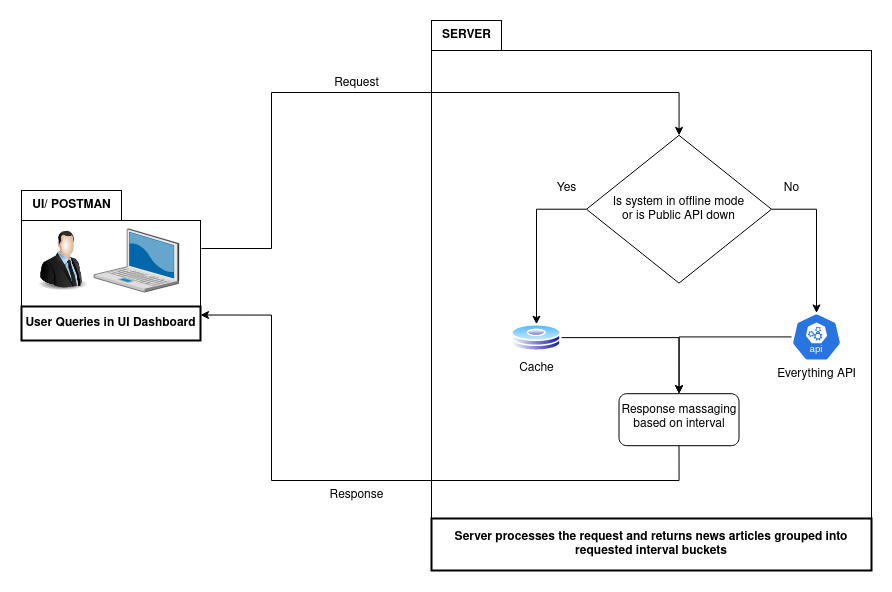

The diagram above was exported from draw.io. Its source (the exported page's mxGraphModel, read from the mxfile embedded in the PNG):
<mxGraphModel dx="1183" dy="1790" grid="1" gridSize="10" guides="1" tooltips="1" connect="1" arrows="1" fold="1" page="1" pageScale="1" pageWidth="850" pageHeight="1100" math="0" shadow="0">
  <root>
    <mxCell id="0" />
    <mxCell id="1" parent="0" />
    <mxCell id="grNF4WicxqC2OC6nEpBV-14" value="" style="group;strokeColor=default;" vertex="1" connectable="0" parent="1">
      <mxGeometry x="240" y="-780" width="179" height="120" as="geometry" />
    </mxCell>
    <mxCell id="2" value="User Queries in UI Dashboard" style="whiteSpace=wrap;strokeWidth=2;fontStyle=1" parent="grNF4WicxqC2OC6nEpBV-14" vertex="1">
      <mxGeometry y="86" width="179" height="34" as="geometry" />
    </mxCell>
    <mxCell id="grNF4WicxqC2OC6nEpBV-12" value="" style="image;html=1;image=img/lib/clip_art/people/Suit_Man_128x128.png" vertex="1" parent="grNF4WicxqC2OC6nEpBV-14">
      <mxGeometry x="9.999563318777298" width="62.53275109170306" height="80" as="geometry" />
    </mxCell>
    <mxCell id="grNF4WicxqC2OC6nEpBV-15" value="" style="verticalLabelPosition=bottom;sketch=0;aspect=fixed;html=1;verticalAlign=top;strokeColor=none;align=center;outlineConnect=0;shape=mxgraph.citrix.laptop_2;" vertex="1" parent="grNF4WicxqC2OC6nEpBV-14">
      <mxGeometry x="72.53" y="8.38" width="84.82" height="63.25" as="geometry" />
    </mxCell>
    <mxCell id="grNF4WicxqC2OC6nEpBV-39" style="edgeStyle=orthogonalEdgeStyle;rounded=0;orthogonalLoop=1;jettySize=auto;html=1;entryX=1;entryY=0.25;entryDx=0;entryDy=0;exitX=0.5;exitY=1;exitDx=0;exitDy=0;" edge="1" parent="1" source="grNF4WicxqC2OC6nEpBV-32" target="2">
      <mxGeometry relative="1" as="geometry">
        <Array as="points">
          <mxPoint x="898" y="-520" />
          <mxPoint x="490" y="-520" />
          <mxPoint x="490" y="-685" />
        </Array>
      </mxGeometry>
    </mxCell>
    <mxCell id="grNF4WicxqC2OC6nEpBV-41" value="&lt;div&gt;Request&lt;/div&gt;" style="text;html=1;align=center;verticalAlign=middle;resizable=0;points=[];autosize=1;strokeColor=none;fillColor=none;" vertex="1" parent="1">
      <mxGeometry x="540" y="-932" width="70" height="30" as="geometry" />
    </mxCell>
    <mxCell id="grNF4WicxqC2OC6nEpBV-42" value="&lt;div&gt;Response&lt;/div&gt;" style="text;html=1;align=center;verticalAlign=middle;resizable=0;points=[];autosize=1;strokeColor=none;fillColor=none;" vertex="1" parent="1">
      <mxGeometry x="535" y="-520" width="80" height="30" as="geometry" />
    </mxCell>
    <mxCell id="grNF4WicxqC2OC6nEpBV-43" value="UI/ POSTMAN" style="text;html=1;align=center;verticalAlign=middle;resizable=0;points=[];autosize=1;strokeColor=default;fillColor=none;fontStyle=1" vertex="1" parent="1">
      <mxGeometry x="240" y="-810" width="100" height="30" as="geometry" />
    </mxCell>
    <mxCell id="grNF4WicxqC2OC6nEpBV-45" value="" style="group" vertex="1" connectable="0" parent="1">
      <mxGeometry x="650" y="-980" width="440" height="550" as="geometry" />
    </mxCell>
    <mxCell id="grNF4WicxqC2OC6nEpBV-18" value="" style="group;strokeColor=default;" vertex="1" connectable="0" parent="grNF4WicxqC2OC6nEpBV-45">
      <mxGeometry y="30" width="440" height="520" as="geometry" />
    </mxCell>
    <mxCell id="grNF4WicxqC2OC6nEpBV-17" value="Server processes the request and returns news articles grouped into requested interval buckets" style="whiteSpace=wrap;strokeWidth=2;fontStyle=1" vertex="1" parent="grNF4WicxqC2OC6nEpBV-18">
      <mxGeometry y="468" width="440" height="52" as="geometry" />
    </mxCell>
    <mxCell id="grNF4WicxqC2OC6nEpBV-22" value="Cache" style="image;aspect=fixed;perimeter=ellipsePerimeter;html=1;align=center;shadow=0;dashed=0;spacingTop=3;image=img/lib/active_directory/hard_disk.svg;" vertex="1" parent="grNF4WicxqC2OC6nEpBV-18">
      <mxGeometry x="80" y="273.68421052631584" width="50" height="27" as="geometry" />
    </mxCell>
    <mxCell id="grNF4WicxqC2OC6nEpBV-27" style="edgeStyle=orthogonalEdgeStyle;rounded=0;orthogonalLoop=1;jettySize=auto;html=1;entryX=0.5;entryY=0;entryDx=0;entryDy=0;" edge="1" parent="grNF4WicxqC2OC6nEpBV-18" source="grNF4WicxqC2OC6nEpBV-25" target="grNF4WicxqC2OC6nEpBV-22">
      <mxGeometry relative="1" as="geometry" />
    </mxCell>
    <mxCell id="grNF4WicxqC2OC6nEpBV-38" style="edgeStyle=orthogonalEdgeStyle;rounded=0;orthogonalLoop=1;jettySize=auto;html=1;startArrow=classic;startFill=1;endArrow=none;endFill=0;" edge="1" parent="grNF4WicxqC2OC6nEpBV-18" source="grNF4WicxqC2OC6nEpBV-25">
      <mxGeometry relative="1" as="geometry">
        <mxPoint x="-230" y="198" as="targetPoint" />
        <Array as="points">
          <mxPoint x="248" y="42" />
          <mxPoint x="-160" y="42" />
          <mxPoint x="-160" y="198" />
        </Array>
      </mxGeometry>
    </mxCell>
    <mxCell id="grNF4WicxqC2OC6nEpBV-25" value="Is system in offline mode&lt;br&gt;or is Public API down" style="rhombus;whiteSpace=wrap;html=1;" vertex="1" parent="grNF4WicxqC2OC6nEpBV-18">
      <mxGeometry x="155" y="84.8421052631579" width="185" height="147.78947368421052" as="geometry" />
    </mxCell>
    <mxCell id="grNF4WicxqC2OC6nEpBV-28" value="Yes" style="text;html=1;align=center;verticalAlign=middle;resizable=0;points=[];autosize=1;strokeColor=none;fillColor=none;" vertex="1" parent="grNF4WicxqC2OC6nEpBV-18">
      <mxGeometry x="115" y="123.15789473684212" width="40" height="30" as="geometry" />
    </mxCell>
    <mxCell id="grNF4WicxqC2OC6nEpBV-35" style="edgeStyle=orthogonalEdgeStyle;rounded=0;orthogonalLoop=1;jettySize=auto;html=1;entryX=0.5;entryY=0;entryDx=0;entryDy=0;" edge="1" parent="grNF4WicxqC2OC6nEpBV-18" source="grNF4WicxqC2OC6nEpBV-29" target="grNF4WicxqC2OC6nEpBV-32">
      <mxGeometry relative="1" as="geometry" />
    </mxCell>
    <mxCell id="grNF4WicxqC2OC6nEpBV-29" value="&lt;div&gt;Everything API&lt;/div&gt;&lt;div&gt;&lt;br&gt;&lt;/div&gt;" style="aspect=fixed;sketch=0;html=1;dashed=0;whitespace=wrap;verticalLabelPosition=bottom;verticalAlign=top;fillColor=#2875E2;strokeColor=#ffffff;points=[[0.005,0.63,0],[0.1,0.2,0],[0.9,0.2,0],[0.5,0,0],[0.995,0.63,0],[0.72,0.99,0],[0.5,1,0],[0.28,0.99,0]];shape=mxgraph.kubernetes.icon2;kubernetesLabel=1;prIcon=api" vertex="1" parent="grNF4WicxqC2OC6nEpBV-18">
      <mxGeometry x="360" y="262.4357894736842" width="50" height="48" as="geometry" />
    </mxCell>
    <mxCell id="grNF4WicxqC2OC6nEpBV-30" style="edgeStyle=orthogonalEdgeStyle;rounded=0;orthogonalLoop=1;jettySize=auto;html=1;entryX=0.5;entryY=0;entryDx=0;entryDy=0;entryPerimeter=0;" edge="1" parent="grNF4WicxqC2OC6nEpBV-18" source="grNF4WicxqC2OC6nEpBV-25" target="grNF4WicxqC2OC6nEpBV-29">
      <mxGeometry relative="1" as="geometry" />
    </mxCell>
    <mxCell id="grNF4WicxqC2OC6nEpBV-32" value="Response massaging based on interval" style="rounded=1;whiteSpace=wrap;html=1;verticalAlign=top;labelBackgroundColor=default;shadow=0;dashed=0;spacingTop=3;" vertex="1" parent="grNF4WicxqC2OC6nEpBV-18">
      <mxGeometry x="187.5" y="343.2" width="120" height="52" as="geometry" />
    </mxCell>
    <mxCell id="grNF4WicxqC2OC6nEpBV-33" value="" style="edgeStyle=orthogonalEdgeStyle;rounded=0;orthogonalLoop=1;jettySize=auto;html=1;" edge="1" parent="grNF4WicxqC2OC6nEpBV-18" source="grNF4WicxqC2OC6nEpBV-22" target="grNF4WicxqC2OC6nEpBV-32">
      <mxGeometry relative="1" as="geometry" />
    </mxCell>
    <mxCell id="grNF4WicxqC2OC6nEpBV-40" value="No" style="text;html=1;align=center;verticalAlign=middle;resizable=0;points=[];autosize=1;strokeColor=none;fillColor=none;" vertex="1" parent="grNF4WicxqC2OC6nEpBV-18">
      <mxGeometry x="340" y="123.15679999999996" width="40" height="30" as="geometry" />
    </mxCell>
    <mxCell id="grNF4WicxqC2OC6nEpBV-44" value="&lt;div&gt;SERVER&lt;/div&gt;" style="text;html=1;align=center;verticalAlign=middle;resizable=0;points=[];autosize=1;strokeColor=default;fillColor=none;fontStyle=1" vertex="1" parent="grNF4WicxqC2OC6nEpBV-45">
      <mxGeometry width="70" height="30" as="geometry" />
    </mxCell>
  </root>
</mxGraphModel>